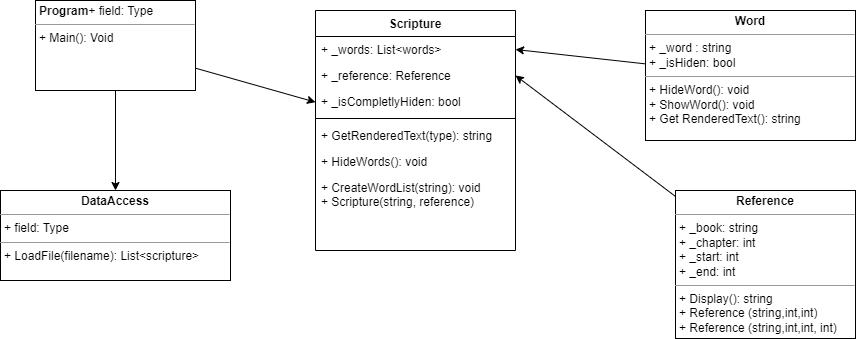

The diagram above was exported from draw.io. Its source (the exported page's mxGraphModel, read from the mxfile embedded in the PNG):
<mxGraphModel dx="1176" dy="856" grid="1" gridSize="10" guides="1" tooltips="1" connect="1" arrows="1" fold="1" page="1" pageScale="1" pageWidth="1169" pageHeight="827" background="#ffffff" math="0" shadow="0">
  <root>
    <mxCell id="0" />
    <mxCell id="1" parent="0" />
    <mxCell id="2" value="Scripture" style="swimlane;fontStyle=1;align=center;verticalAlign=top;childLayout=stackLayout;horizontal=1;startSize=26;horizontalStack=0;resizeParent=1;resizeParentMax=0;resizeLast=0;collapsible=1;marginBottom=0;" parent="1" vertex="1">
      <mxGeometry x="350" y="130" width="200" height="240" as="geometry" />
    </mxCell>
    <mxCell id="3" value="+ _words: List&lt;words&gt;" style="text;strokeColor=none;fillColor=none;align=left;verticalAlign=top;spacingLeft=4;spacingRight=4;overflow=hidden;rotatable=0;points=[[0,0.5],[1,0.5]];portConstraint=eastwest;" parent="2" vertex="1">
      <mxGeometry y="26" width="200" height="26" as="geometry" />
    </mxCell>
    <mxCell id="31" value="+ _reference: Reference" style="text;strokeColor=none;fillColor=none;align=left;verticalAlign=top;spacingLeft=4;spacingRight=4;overflow=hidden;rotatable=0;points=[[0,0.5],[1,0.5]];portConstraint=eastwest;" parent="2" vertex="1">
      <mxGeometry y="52" width="200" height="26" as="geometry" />
    </mxCell>
    <mxCell id="13" value="+ _isCompletlyHiden: bool" style="text;strokeColor=none;fillColor=none;align=left;verticalAlign=top;spacingLeft=4;spacingRight=4;overflow=hidden;rotatable=0;points=[[0,0.5],[1,0.5]];portConstraint=eastwest;" parent="2" vertex="1">
      <mxGeometry y="78" width="200" height="26" as="geometry" />
    </mxCell>
    <mxCell id="4" value="" style="line;strokeWidth=1;fillColor=none;align=left;verticalAlign=middle;spacingTop=-1;spacingLeft=3;spacingRight=3;rotatable=0;labelPosition=right;points=[];portConstraint=eastwest;strokeColor=inherit;" parent="2" vertex="1">
      <mxGeometry y="104" width="200" height="8" as="geometry" />
    </mxCell>
    <mxCell id="27" value="+ GetRenderedText(type): string" style="text;strokeColor=none;fillColor=none;align=left;verticalAlign=top;spacingLeft=4;spacingRight=4;overflow=hidden;rotatable=0;points=[[0,0.5],[1,0.5]];portConstraint=eastwest;" parent="2" vertex="1">
      <mxGeometry y="112" width="200" height="26" as="geometry" />
    </mxCell>
    <mxCell id="28" value="+ HideWords(): void" style="text;strokeColor=none;fillColor=none;align=left;verticalAlign=top;spacingLeft=4;spacingRight=4;overflow=hidden;rotatable=0;points=[[0,0.5],[1,0.5]];portConstraint=eastwest;" parent="2" vertex="1">
      <mxGeometry y="138" width="200" height="26" as="geometry" />
    </mxCell>
    <mxCell id="30" value="+ CreateWordList(string): void&#10;+ Scripture(string, reference)" style="text;strokeColor=none;fillColor=none;align=left;verticalAlign=top;spacingLeft=4;spacingRight=4;overflow=hidden;rotatable=0;points=[[0,0.5],[1,0.5]];portConstraint=eastwest;" parent="2" vertex="1">
      <mxGeometry y="164" width="200" height="76" as="geometry" />
    </mxCell>
    <mxCell id="42" style="edgeStyle=none;html=1;" parent="1" source="10" target="2" edge="1">
      <mxGeometry relative="1" as="geometry" />
    </mxCell>
    <mxCell id="44" style="edgeStyle=none;html=1;" parent="1" source="10" target="15" edge="1">
      <mxGeometry relative="1" as="geometry" />
    </mxCell>
    <mxCell id="10" value="&lt;p style=&quot;margin:0px;margin-top:4px;text-align:center;&quot;&gt;&lt;/p&gt;&lt;p style=&quot;margin:0px;margin-left:4px;&quot;&gt;&lt;b&gt;Program&lt;/b&gt;+ field: Type&lt;/p&gt;&lt;hr size=&quot;1&quot;&gt;&lt;p style=&quot;margin:0px;margin-left:4px;&quot;&gt;+ Main(): Void&lt;/p&gt;" style="verticalAlign=top;align=left;overflow=fill;fontSize=12;fontFamily=Helvetica;html=1;" parent="1" vertex="1">
      <mxGeometry x="70" y="120" width="160" height="90" as="geometry" />
    </mxCell>
    <mxCell id="41" style="edgeStyle=none;html=1;entryX=1;entryY=0.5;entryDx=0;entryDy=0;" parent="1" source="11" target="3" edge="1">
      <mxGeometry relative="1" as="geometry" />
    </mxCell>
    <mxCell id="11" value="&lt;p style=&quot;margin:0px;margin-top:4px;text-align:center;&quot;&gt;&lt;b&gt;Word&lt;/b&gt;&lt;/p&gt;&lt;hr size=&quot;1&quot;&gt;&lt;p style=&quot;margin:0px;margin-left:4px;&quot;&gt;&lt;span style=&quot;background-color: initial;&quot;&gt;+ _word : string&lt;/span&gt;&lt;br&gt;&lt;/p&gt;&lt;p style=&quot;margin:0px;margin-left:4px;&quot;&gt;+ _isHiden: bool&lt;/p&gt;&lt;hr size=&quot;1&quot;&gt;&lt;p style=&quot;margin:0px;margin-left:4px;&quot;&gt;+ HideWord(): void&lt;/p&gt;&lt;p style=&quot;margin:0px;margin-left:4px;&quot;&gt;+ ShowWord(): void&lt;/p&gt;&lt;p style=&quot;margin:0px;margin-left:4px;&quot;&gt;+ Get RenderedText(): string&lt;/p&gt;" style="verticalAlign=top;align=left;overflow=fill;fontSize=12;fontFamily=Helvetica;html=1;" parent="1" vertex="1">
      <mxGeometry x="680" y="130" width="210" height="130" as="geometry" />
    </mxCell>
    <mxCell id="15" value="&lt;p style=&quot;margin:0px;margin-top:4px;text-align:center;&quot;&gt;&lt;b&gt;DataAccess&lt;/b&gt;&lt;/p&gt;&lt;hr size=&quot;1&quot;&gt;&lt;p style=&quot;margin:0px;margin-left:4px;&quot;&gt;+ field: Type&lt;/p&gt;&lt;hr size=&quot;1&quot;&gt;&lt;p style=&quot;margin:0px;margin-left:4px;&quot;&gt;+ LoadFile(filename): List&amp;lt;scripture&amp;gt;&lt;/p&gt;" style="verticalAlign=top;align=left;overflow=fill;fontSize=12;fontFamily=Helvetica;html=1;" parent="1" vertex="1">
      <mxGeometry x="35" y="310" width="230" height="90" as="geometry" />
    </mxCell>
    <mxCell id="40" style="edgeStyle=none;html=1;entryX=1;entryY=0.5;entryDx=0;entryDy=0;" parent="1" source="38" target="31" edge="1">
      <mxGeometry relative="1" as="geometry" />
    </mxCell>
    <mxCell id="38" value="&lt;p style=&quot;margin:0px;margin-top:4px;text-align:center;&quot;&gt;&lt;b&gt;Reference&lt;/b&gt;&lt;/p&gt;&lt;hr size=&quot;1&quot;&gt;&lt;p style=&quot;border-color: var(--border-color); margin: 0px 0px 0px 4px;&quot;&gt;+ _book: string&lt;/p&gt;&lt;p style=&quot;margin:0px;margin-left:4px;&quot;&gt;+ _chapter: int&lt;/p&gt;&lt;p style=&quot;margin:0px;margin-left:4px;&quot;&gt;&lt;span style=&quot;background-color: initial;&quot;&gt;+ _start: int&lt;/span&gt;&lt;br&gt;&lt;/p&gt;&lt;p style=&quot;margin:0px;margin-left:4px;&quot;&gt;+ _end: int&lt;/p&gt;&lt;hr size=&quot;1&quot;&gt;&lt;p style=&quot;margin:0px;margin-left:4px;&quot;&gt;+ Display(): string&lt;/p&gt;&lt;p style=&quot;margin:0px;margin-left:4px;&quot;&gt;+ Reference (string,int,int)&lt;/p&gt;&lt;p style=&quot;margin:0px;margin-left:4px;&quot;&gt;+ Reference (string,int,int, int)&lt;br&gt;&lt;/p&gt;" style="verticalAlign=top;align=left;overflow=fill;fontSize=12;fontFamily=Helvetica;html=1;" parent="1" vertex="1">
      <mxGeometry x="710" y="310" width="180" height="148" as="geometry" />
    </mxCell>
  </root>
</mxGraphModel>